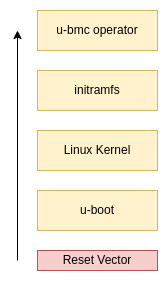

The diagram above was exported from draw.io. Its source (the exported page's mxGraphModel, read from the mxfile embedded in the PNG):
<mxGraphModel dx="1207" dy="1101" grid="1" gridSize="10" guides="1" tooltips="1" connect="1" arrows="1" fold="1" page="1" pageScale="1" pageWidth="850" pageHeight="1100" math="0" shadow="0">
  <root>
    <mxCell id="0" />
    <mxCell id="1" parent="0" />
    <mxCell id="pjZzdSYfdYuZdGErJpY3-1" value="u-boot" style="rounded=0;whiteSpace=wrap;html=1;fillColor=#fff2cc;strokeColor=#d6b656;" vertex="1" parent="1">
      <mxGeometry x="200" y="440" width="120" height="40" as="geometry" />
    </mxCell>
    <mxCell id="pjZzdSYfdYuZdGErJpY3-2" value="initramfs" style="rounded=0;whiteSpace=wrap;html=1;fillColor=#fff2cc;strokeColor=#d6b656;" vertex="1" parent="1">
      <mxGeometry x="200" y="320" width="120" height="40" as="geometry" />
    </mxCell>
    <mxCell id="pjZzdSYfdYuZdGErJpY3-3" value="Linux Kernel" style="rounded=0;whiteSpace=wrap;html=1;fillColor=#fff2cc;strokeColor=#d6b656;" vertex="1" parent="1">
      <mxGeometry x="200" y="380" width="120" height="40" as="geometry" />
    </mxCell>
    <mxCell id="pjZzdSYfdYuZdGErJpY3-4" value="u-bmc operator" style="rounded=0;whiteSpace=wrap;html=1;fillColor=#fff2cc;strokeColor=#d6b656;" vertex="1" parent="1">
      <mxGeometry x="200" y="260" width="120" height="40" as="geometry" />
    </mxCell>
    <mxCell id="pjZzdSYfdYuZdGErJpY3-5" value="" style="endArrow=classic;html=1;rounded=0;" edge="1" parent="1">
      <mxGeometry width="50" height="50" relative="1" as="geometry">
        <mxPoint x="180" y="510" as="sourcePoint" />
        <mxPoint x="180" y="280" as="targetPoint" />
      </mxGeometry>
    </mxCell>
    <mxCell id="pjZzdSYfdYuZdGErJpY3-6" value="Reset Vector" style="rounded=0;whiteSpace=wrap;html=1;fillColor=#f8cecc;strokeColor=#b85450;" vertex="1" parent="1">
      <mxGeometry x="200" y="500" width="120" height="20" as="geometry" />
    </mxCell>
  </root>
</mxGraphModel>